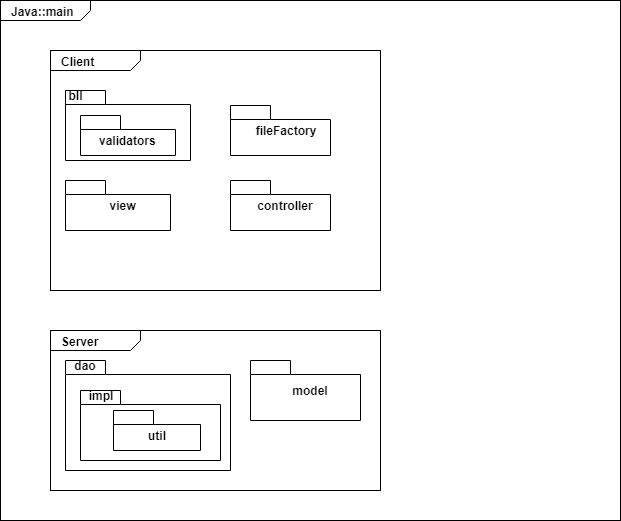

The diagram above was exported from draw.io. Its source (the exported page's mxGraphModel, read from the mxfile embedded in the PNG):
<mxGraphModel dx="1080" dy="484" grid="1" gridSize="10" guides="1" tooltips="1" connect="1" arrows="1" fold="1" page="1" pageScale="1" pageWidth="827" pageHeight="1169" math="0" shadow="0">
  <root>
    <mxCell id="0" />
    <mxCell id="1" parent="0" />
    <mxCell id="FUGL8elbIMQ7qhuqEbMM-16" value="&lt;p style=&quot;margin: 0px ; margin-top: 4px ; margin-left: 10px ; text-align: left&quot;&gt;&lt;b&gt;Java::main&lt;/b&gt;&lt;/p&gt;" style="html=1;strokeWidth=1;shape=mxgraph.sysml.package;html=1;overflow=fill;whiteSpace=wrap;" vertex="1" parent="1">
      <mxGeometry x="40" y="40" width="620" height="520" as="geometry" />
    </mxCell>
    <mxCell id="FUGL8elbIMQ7qhuqEbMM-17" value="&lt;p style=&quot;margin: 0px ; margin-top: 4px ; margin-left: 10px ; text-align: left&quot;&gt;&lt;b&gt;Client&lt;/b&gt;&lt;/p&gt;" style="html=1;shape=mxgraph.sysml.package;xSize=90;align=left;spacingLeft=10;overflow=fill;strokeWidth=1;recursiveResize=0;" vertex="1" parent="1">
      <mxGeometry x="90" y="90" width="330" height="240" as="geometry" />
    </mxCell>
    <mxCell id="FUGL8elbIMQ7qhuqEbMM-19" value="&lt;font style=&quot;font-size: 12px&quot;&gt;&lt;b&gt;controller&lt;/b&gt;&lt;/font&gt;" style="strokeColor=inherit;fillColor=inherit;gradientColor=inherit;shape=folder;spacingLeft=10;tabWidth=40;tabHeight=14;tabPosition=left;fontSize=10;html=1;whiteSpace=wrap;" vertex="1" parent="FUGL8elbIMQ7qhuqEbMM-17">
      <mxGeometry x="180" y="130" width="100" height="50" as="geometry" />
    </mxCell>
    <mxCell id="FUGL8elbIMQ7qhuqEbMM-21" value="&lt;font style=&quot;font-size: 12px&quot;&gt;&lt;b&gt;fileFactory&lt;/b&gt;&lt;/font&gt;" style="strokeColor=inherit;fillColor=inherit;gradientColor=inherit;shape=folder;spacingLeft=10;tabWidth=40;tabHeight=14;tabPosition=left;fontSize=10;html=1;whiteSpace=wrap;" vertex="1" parent="FUGL8elbIMQ7qhuqEbMM-17">
      <mxGeometry x="180" y="55" width="100" height="50" as="geometry" />
    </mxCell>
    <mxCell id="FUGL8elbIMQ7qhuqEbMM-22" value="&lt;font style=&quot;font-size: 12px&quot;&gt;&lt;b&gt;view&lt;/b&gt;&lt;/font&gt;" style="strokeColor=inherit;fillColor=inherit;gradientColor=inherit;shape=folder;spacingLeft=10;tabWidth=40;tabHeight=14;tabPosition=left;fontSize=10;html=1;whiteSpace=wrap;" vertex="1" parent="FUGL8elbIMQ7qhuqEbMM-17">
      <mxGeometry x="15" y="130" width="105" height="50" as="geometry" />
    </mxCell>
    <mxCell id="FUGL8elbIMQ7qhuqEbMM-40" value="" style="strokeColor=inherit;fillColor=inherit;gradientColor=inherit;shape=folder;spacingLeft=10;tabWidth=40;tabHeight=14;tabPosition=left;fontSize=10;html=1;whiteSpace=wrap;" vertex="1" parent="FUGL8elbIMQ7qhuqEbMM-17">
      <mxGeometry x="15" y="40" width="125" height="70" as="geometry" />
    </mxCell>
    <mxCell id="FUGL8elbIMQ7qhuqEbMM-41" value="&lt;b&gt;bll&lt;/b&gt;" style="text;html=1;strokeColor=none;fillColor=none;align=center;verticalAlign=middle;whiteSpace=wrap;rounded=0;" vertex="1" parent="FUGL8elbIMQ7qhuqEbMM-17">
      <mxGeometry x="5" y="40" width="40" height="10" as="geometry" />
    </mxCell>
    <mxCell id="FUGL8elbIMQ7qhuqEbMM-42" value="validators" style="shape=folder;fontStyle=1;spacingTop=10;tabWidth=40;tabHeight=14;tabPosition=left;html=1;" vertex="1" parent="FUGL8elbIMQ7qhuqEbMM-17">
      <mxGeometry x="30" y="65" width="95" height="40" as="geometry" />
    </mxCell>
    <mxCell id="FUGL8elbIMQ7qhuqEbMM-23" value="&lt;p style=&quot;margin: 0px ; margin-top: 4px ; margin-left: 10px ; text-align: left&quot;&gt;&lt;b&gt;Server&lt;/b&gt;&lt;/p&gt;" style="html=1;shape=mxgraph.sysml.package;xSize=90;align=left;spacingLeft=10;overflow=fill;strokeWidth=1;recursiveResize=0;" vertex="1" parent="1">
      <mxGeometry x="90" y="370" width="330" height="160" as="geometry" />
    </mxCell>
    <mxCell id="FUGL8elbIMQ7qhuqEbMM-26" value="&lt;b&gt;&lt;font style=&quot;font-size: 12px&quot;&gt;model&lt;/font&gt;&lt;/b&gt;" style="strokeColor=inherit;fillColor=inherit;gradientColor=inherit;shape=folder;spacingLeft=10;tabWidth=40;tabHeight=14;tabPosition=left;fontSize=10;html=1;whiteSpace=wrap;" vertex="1" parent="FUGL8elbIMQ7qhuqEbMM-23">
      <mxGeometry x="200" y="30" width="110" height="60" as="geometry" />
    </mxCell>
    <mxCell id="FUGL8elbIMQ7qhuqEbMM-35" value="" style="strokeColor=inherit;fillColor=inherit;gradientColor=inherit;shape=folder;spacingLeft=10;tabWidth=40;tabHeight=14;tabPosition=left;fontSize=10;html=1;whiteSpace=wrap;" vertex="1" parent="FUGL8elbIMQ7qhuqEbMM-23">
      <mxGeometry x="15" y="30" width="165" height="110" as="geometry" />
    </mxCell>
    <mxCell id="FUGL8elbIMQ7qhuqEbMM-36" value="&lt;b&gt;dao&lt;/b&gt;" style="text;html=1;strokeColor=none;fillColor=none;align=center;verticalAlign=middle;whiteSpace=wrap;rounded=0;" vertex="1" parent="FUGL8elbIMQ7qhuqEbMM-23">
      <mxGeometry x="15" y="30" width="40" height="10" as="geometry" />
    </mxCell>
    <mxCell id="FUGL8elbIMQ7qhuqEbMM-37" value="" style="shape=folder;fontStyle=1;spacingTop=10;tabWidth=40;tabHeight=14;tabPosition=left;html=1;" vertex="1" parent="FUGL8elbIMQ7qhuqEbMM-23">
      <mxGeometry x="30" y="60" width="140" height="70" as="geometry" />
    </mxCell>
    <mxCell id="FUGL8elbIMQ7qhuqEbMM-38" value="&lt;b&gt;impl&lt;/b&gt;" style="text;html=1;strokeColor=none;fillColor=none;align=center;verticalAlign=middle;whiteSpace=wrap;rounded=0;" vertex="1" parent="FUGL8elbIMQ7qhuqEbMM-23">
      <mxGeometry x="30" y="60" width="40" height="10" as="geometry" />
    </mxCell>
    <mxCell id="FUGL8elbIMQ7qhuqEbMM-39" value="util" style="shape=folder;fontStyle=1;spacingTop=10;tabWidth=40;tabHeight=14;tabPosition=left;html=1;" vertex="1" parent="FUGL8elbIMQ7qhuqEbMM-23">
      <mxGeometry x="63" y="80" width="87" height="40" as="geometry" />
    </mxCell>
  </root>
</mxGraphModel>